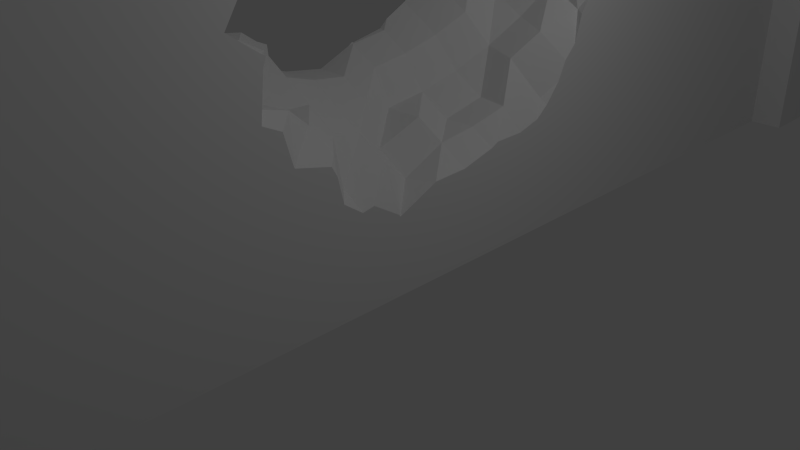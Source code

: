 # Source: MarbleWall_brokenTop.blend  (saved by Blender 2.68.0; exported with 4.5.12 LTS)
import bpy
from mathutils import Matrix  # noqa: F401  (used for matrix-valued properties, if any)

bpy.ops.wm.read_factory_settings(use_empty=True)
scene = bpy.context.scene
scene.name = 'Scene'

# ---- collections
col_collection_1 = bpy.data.collections.new('Collection 1'); scene.collection.children.link(col_collection_1)

# ---- materials (node trees are filled in below, after node groups)
mat_marble = bpy.data.materials.new('marble')
mat_marble.alpha_threshold = 0.0
mat_marble.use_transparent_shadow = False
mat_marble.roughness = 0.5
mat_marble.line_color = (0.0, 0.0, 0.0, 1.0)

# ---- material node trees

# ---- world
world_world = bpy.data.worlds.new('World'); scene.world = world_world
world_world.color = (0.05088, 0.05088, 0.05088)
world_world.use_sun_shadow = False
world_world.sun_shadow_jitter_overblur = 0.0
world_world.cycles.sampling_method = 'MANUAL'
world_world.cycles.sample_map_resolution = 256

# ---- cameras
cam_camera = bpy.data.cameras.new('Camera')
cam_camera.clip_end = 100.0
cam_camera.lens = 35.0
cam_camera.sensor_width = 32.0
cam_camera.sensor_height = 18.0
cam_camera.ortho_scale = 7.314
cam_camera.dof.focus_distance = 0.0
cam_camera.dof.aperture_fstop = 128.0

# ---- lights
light_lamp = bpy.data.lights.new('Lamp', 'POINT')
light_lamp.transmission_factor = 0.0
light_lamp.cutoff_distance = 30.0
light_lamp.energy = 100.0
light_lamp.shadow_buffer_clip_start = 1.001
light_lamp.shadow_soft_size = 0.1
light_lamp.shadow_maximum_resolution = 0.006
light_lamp.use_absolute_resolution = True
light_lamp.cycles.use_multiple_importance_sampling = False

# ---- meshes
me_cube = bpy.data.meshes.new('Cube')
me_cube.from_pydata([(-1.0, -8.133, 5.0), (-1.0, -8.133, 0.0), (1.0, -8.133, 0.0), (1.0, -8.133, 5.0), (-1.0, -1.959, 3.796), (-1.0, -2.017, 3.828), (-1.0, -2.417, 5.0), (-1.0, -2.383, 4.947), (-1.0, -2.17, 4.691), (-1.0, -2.114, 4.413), (-1.0, -2.127, 4.306), (-1.0, -2.16, 4.047), (-1.0, 0.0, 0.0), (1.0, 0.0, 0.0), (0.4594, -2.198, 5.0), (0.5003, -2.195, 5.0), (1.0, -2.47, 5.0), (0.9581, -2.461, 5.0), (0.8739, -2.443, 5.0), (-1.0, 0.0, 2.233), (-1.0, -0.4541, 2.299), (-1.0, -1.622, 3.43), (-1.0, -1.591, 3.396), (-1.0, -1.606, 3.357), (-1.0, -0.8423, 2.739), (-1.0, -0.7026, 2.678), (-1.0, -0.6902, 2.507), (-1.0, -1.79, 3.7), (-1.0, -0.5806, 2.34), (-1.0, -1.349, 2.925), (-1.0, -1.042, 2.882), (-1.0, -1.729, 3.033), (-0.6616, -2.359, 5.0), (-0.06593, -2.257, 5.0), (0.01803, -2.235, 5.0), (-0.03466, -2.249, 5.0), (1.0, 0.0, 1.24), (1.0, -0.4535, 1.035), (1.0, -2.134, 3.097), (1.0, -2.094, 3.207), (1.0, -2.156, 3.243), (1.0, -2.242, 4.383), (1.0, -1.868, 2.052), (1.0, -1.971, 2.447), (1.0, -2.202, 2.562), (1.0, -1.333, 1.792), (1.0, -1.403, 1.921), (1.0, -1.81, 2.024), (1.0, -0.4779, 1.067), (1.0, -0.84, 1.297), (1.0, -1.005, 1.267), (1.0, -1.258, 1.449), (1.0, -2.232, 4.033), (1.0, -2.501, 3.489), (1.0, -1.86, 2.037), (1.0, -2.302, 3.803), (-1.0, 2.767, 4.574), (-1.0, 2.781, 5.0), (-1.0, 8.133, 5.0), (-1.0, 0.5462, 2.426), (-1.0, 0.6006, 2.464), (-1.0, 0.624, 2.455), (-1.0, 2.639, 3.994), (-1.0, 2.587, 4.233), (-1.0, 0.07782, 2.222), (-1.0, 1.531, 2.829), (-1.0, 1.933, 3.161), (-1.0, 2.325, 3.303), (-1.0, 2.658, 3.677), (-1.0, 1.09, 2.553), (-1.0, 1.208, 2.66), (-1.0, 2.442, 3.407), (-1.0, 8.133, 0.0), (1.0, 8.133, 0.0), (1.0, 0.1068, 1.289), (1.0, 2.877, 3.231), (1.0, 2.872, 3.03), (1.0, 1.605, 1.498), (1.0, 1.183, 1.492), (1.0, 1.082, 1.439), (1.0, 2.612, 2.437), (1.0, 2.439, 2.256), (1.0, 2.322, 2.002), (1.0, 2.71, 2.795), (1.0, 0.11, 1.291), (1.0, 0.6006, 1.309), (1.0, 2.109, 1.74), (1.0, 1.929, 1.591), (-0.2692, 2.972, 5.0), (1.0, 8.133, 5.0), (-0.4211, 3.061, 5.0), (-0.7269, 2.786, 5.0), (-0.5919, 2.819, 5.0), (-0.9599, 2.766, 5.0), (1.0, 2.881, 3.381), (1.0, 2.761, 5.0), (1.0, 2.766, 4.987), (1.0, 3.049, 3.858), (1.0, 3.048, 4.62), (1.0, 3.066, 3.981), (1.0, 3.064, 4.058), (-0.1019, 2.874, 5.0), (0.05032, 2.83, 5.0), (0.3378, 3.034, 5.0), (0.7346, 3.002, 5.0), (0.3571, 3.046, 5.0), (-1.5, -8.115, 6.0), (-1.5, -10.99, 6.0), (1.5, -10.99, 6.0), (1.5, -8.115, 6.0), (-1.5, -8.115, 0.0), (-1.5, -10.99, 0.0), (1.5, -10.99, 0.0), (1.5, -8.115, 0.0), (1.5, 10.99, 6.0), (-1.5, 10.99, 6.0), (-1.5, 8.115, 6.0), (1.5, 8.115, 6.0), (1.5, 10.99, 0.0), (-1.5, 10.99, 0.0), (-1.5, 8.115, 0.0), (1.5, 8.115, 0.0), (0.3533, 3.048, 4.993), (0.7984, 3.048, 4.736), (0.07636, 3.066, 4.514), (0.5901, 2.786, 4.24), (-0.3687, 3.066, 4.771), (0.9665, 3.066, 4.0), (0.2481, 2.976, 3.783), (-0.197, 2.976, 4.04), (0.7432, 2.705, 3.589), (-0.4468, 2.705, 4.276), (-0.5998, 2.786, 4.927), (-0.4563, 2.781, 3.591), (-0.01122, 2.781, 3.334), (0.4339, 2.781, 3.077), (0.879, 2.781, 2.82), (-0.2465, 2.488, 2.927), (-0.8434, 2.705, 4.505), (-0.9014, 2.781, 3.848), (0.1986, 2.488, 2.67), (-0.4909, 2.27, 3.283), (0.6991, 2.27, 2.596), (-0.003632, 2.109, 2.319), (-0.2745, 1.933, 2.742), (0.5189, 1.933, 2.284), (-0.6711, 1.933, 2.971), (0.8865, 2.109, 1.805), (0.2801, 1.659, 1.783), (-0.4183, 1.531, 2.493), (-0.165, 1.659, 2.04), (-0.8149, 1.531, 2.722), (0.7717, 1.531, 1.806), (-0.5202, 1.082, 2.316), (-0.2794, 1.154, 1.842), (-0.9168, 1.082, 2.545), (0.1657, 1.154, 1.585), (0.6698, 1.082, 1.629), (-0.5762, 0.6006, 2.219), (-0.3423, 0.6147, 1.733), (-0.9729, 0.6006, 2.448), (0.2171, 0.6006, 1.761), (0.6137, 0.6006, 1.532), (-0.1877, 0.1071, 1.976), (-0.5843, 0.1071, 2.205), (0.09375, 0.06082, 1.46), (0.5388, 0.06082, 1.203), (-0.5441, -0.3802, 2.275), (-0.1474, -0.3802, 2.046), (0.2492, -0.3802, 1.817), (0.6459, -0.3802, 1.588), (-0.4571, -0.8423, 2.426), (-0.06047, -0.8423, 2.197), (0.6816, -1.005, 1.45), (0.3362, -0.8423, 1.968), (-0.5074, -1.475, 2.475), (-0.06231, -1.475, 2.218), (-0.8538, -0.8423, 2.655), (0.4666, -1.262, 2.193), (-0.318, -1.88, 2.803), (0.1271, -1.88, 2.546), (0.8632, -1.262, 1.964), (-0.7234, -1.262, 2.881), (0.6354, -1.622, 2.486), (0.4394, -1.91, 3.062), (0.7974, -2.202, 2.679), (-0.7631, -1.88, 3.06), (-0.09278, -2.202, 3.193), (0.6047, -2.431, 3.373), (-0.9513, -1.622, 3.402), (-0.3539, -1.91, 3.52), (0.2677, -2.114, 3.681), (0.9048, -2.226, 3.869), (-0.7506, -1.91, 3.75), (-0.129, -2.114, 3.91), (0.5081, -2.226, 4.098), (-0.5257, -2.114, 4.139), (0.7549, -2.242, 4.525), (-0.01568, -2.557, 4.354), (-0.9223, -2.114, 4.368), (-0.2852, -2.226, 4.556), (0.3583, -2.242, 4.754), (-0.6818, -2.226, 4.785), (-0.0384, -2.242, 4.983)], [], [(108, 109, 106, 107), (110, 106, 109, 113), (111, 107, 106, 110), (112, 108, 107, 111), (113, 109, 108, 112), (112, 111, 110, 113), (0, 1, 2, 3), (58, 72, 12), (12, 67, 71), (69, 65, 67, 12), (68, 58, 12, 71), (12, 64, 59, 61), (12, 61, 69), (62, 56, 58, 68), (65, 66, 67), (69, 70, 65), (12, 19, 64), (62, 63, 56), (59, 60, 61), (56, 57, 58), (31, 29, 28, 1), (1, 27, 21, 31), (29, 26, 28), (29, 30, 24, 26), (28, 20, 1), (21, 22, 23, 31), (24, 25, 26), (1, 4, 27), (19, 12, 1, 20), (7, 9, 10, 11), (5, 0, 11), (0, 6, 7, 11), (7, 8, 9), (0, 5, 4, 1), (58, 89, 73, 72), (93, 91, 90, 57), (91, 92, 90), (90, 58, 57), (88, 89, 58, 90), (89, 105, 104), (89, 101, 103, 105), (104, 95, 89), (89, 88, 101), (101, 102, 103), (34, 35, 33, 14), (33, 32, 14), (6, 0, 14, 32), (3, 17, 18), (15, 14, 3, 18), (3, 16, 17), (14, 0, 3), (98, 100, 99, 89), (99, 97, 89), (89, 95, 96, 98), (94, 75, 89, 97), (75, 73, 89), (73, 86, 87), (87, 77, 73), (77, 79, 85, 73), (80, 81, 82, 73), (84, 74, 73, 85), (76, 83, 80, 73), (73, 82, 86), (77, 78, 79), (73, 75, 76), (36, 13, 73, 74), (44, 38, 53, 3), (3, 51, 54), (3, 13, 50, 51), (51, 45, 47, 54), (54, 42, 44, 3), (55, 52, 3, 53), (38, 40, 53), (41, 16, 3, 52), (48, 49, 50, 13), (45, 46, 47), (42, 43, 44), (13, 37, 48), (38, 39, 40), (13, 36, 37), (3, 2, 13), (72, 73, 13), (12, 72, 13), (2, 12, 13), (2, 1, 12), (116, 117, 114, 115), (117, 116, 120, 121), (116, 115, 119, 120), (115, 114, 118, 119), (114, 117, 121, 118), (121, 120, 119, 118), (105, 103, 122), (96, 95, 104, 123), (104, 105, 122, 123), (98, 96, 123), (92, 91, 132), (90, 92, 132, 126), (101, 88, 126), (88, 90, 126), (102, 101, 126, 124), (102, 124, 122, 103), (122, 124, 125, 123), (98, 123, 127, 100), (123, 125, 127), (99, 100, 127), (93, 57, 56, 138), (93, 138, 132, 91), (132, 138, 131, 126), (126, 131, 129, 124), (124, 129, 128, 125), (125, 128, 130, 127), (97, 99, 127, 130), (130, 94, 97), (56, 63, 138), (63, 62, 139, 138), (138, 139, 131), (131, 139, 133, 129), (129, 133, 134, 128), (128, 134, 135, 130), (130, 135, 136, 94), (75, 94, 136, 76), (83, 76, 136), (62, 68, 139), (71, 141, 139, 68), (139, 141, 133), (133, 141, 137, 134), (137, 140, 135, 134), (135, 140, 142, 136), (80, 83, 136, 142), (142, 81, 80), (67, 66, 146, 141), (71, 67, 141), (141, 146, 144, 137), (137, 144, 143, 140), (140, 143, 145, 142), (82, 81, 145, 147), (81, 142, 145), (86, 82, 147), (66, 65, 151, 146), (146, 151, 149, 144), (149, 150, 143, 144), (143, 150, 148, 145), (145, 148, 152, 147), (77, 87, 147, 152), (87, 86, 147), (70, 69, 155, 65), (155, 151, 65), (151, 155, 153, 149), (153, 154, 150, 149), (150, 154, 156, 148), (148, 156, 157, 152), (78, 152, 157, 79), (78, 77, 152), (160, 155, 61, 60), (155, 69, 61), (155, 160, 158, 153), (158, 159, 154, 153), (154, 159, 161, 156), (156, 161, 162, 157), (85, 79, 157, 162), (60, 59, 160), (64, 164, 160, 59), (160, 164, 158), (158, 164, 163, 159), (159, 163, 165, 161), (161, 165, 166, 162), (84, 162, 166, 74), (84, 85, 162), (19, 167, 164, 64), (19, 20, 167), (167, 168, 163, 164), (163, 168, 169, 165), (165, 169, 170, 166), (37, 166, 170, 48), (166, 37, 36, 74), (25, 24, 177, 26), (28, 26, 177, 171), (28, 171, 167, 20), (171, 172, 168, 167), (172, 174, 169, 168), (169, 174, 173, 170), (49, 170, 173, 50), (49, 48, 170), (30, 29, 182, 177), (177, 24, 30), (177, 182, 175, 171), (171, 175, 176, 172), (172, 176, 178, 174), (174, 178, 181, 173), (51, 173, 181, 45), (51, 50, 173), (22, 21, 189, 23), (31, 23, 189, 186), (29, 31, 186, 182), (182, 186, 179, 175), (179, 180, 176, 175), (180, 183, 178, 176), (54, 178, 183, 42), (54, 47, 181, 178), (47, 46, 181), (46, 45, 181), (4, 5, 193, 27), (27, 193, 189, 21), (189, 193, 190, 186), (186, 190, 187, 179), (179, 187, 184, 180), (180, 184, 185, 183), (43, 42, 183, 185), (185, 44, 43), (10, 9, 199), (11, 10, 199, 196), (11, 196, 193, 5), (193, 196, 194, 190), (190, 194, 191, 187), (187, 191, 188, 184), (39, 184, 188, 40), (39, 38, 185, 184), (38, 44, 185), (8, 7, 202, 199), (9, 8, 199), (202, 200, 196, 199), (196, 200, 198, 194), (194, 198, 195, 191), (191, 195, 192, 188), (53, 188, 192, 55), (53, 40, 188), (7, 6, 32, 202), (32, 33, 203, 202), (202, 203, 200), (200, 203, 201, 198), (198, 201, 197, 195), (41, 52, 192, 195), (195, 197, 41), (52, 55, 192), (33, 35, 203), (34, 14, 203, 35), (15, 201, 203, 14), (18, 197, 201, 15), (18, 17, 197), (197, 17, 16, 41)])
_uv = me_cube.uv_layers.new(name='UVMap')
_uv.uv.foreach_set('vector', [0.1832, 0.6375, 0.1832, 0.5497, 0.2748, 0.5497, 0.2748, 0.6375, 0.2748, 0.3666, 0.2748, 0.5497, 0.1832, 0.5497, 0.1832, 0.3666, 0.4578, 0.6375, 0.2748, 0.6375, 0.2748, 0.5497, 0.4578, 0.5497, 0.1832, 0.8205, 0.1832, 0.6375, 0.2748, 0.6375, 0.2748, 0.8205, 0.0001711, 0.5497, 0.1832, 0.5497, 0.1832, 0.6375, 0.0001719, 0.6375, 0.0001711, 0.1375, 0.0001712, 0.229, 0.0001712, 0.229, 0.0001711, 0.1375, 0.1455, 0.626, 0.1455, 0.626, 0.1455, 0.5649, 0.1455, 0.5649, 0.6107, 0.626, 0.4582, 0.626, 0.4582, 0.626, 0.3936, 0.8243, 0.4646, 0.7235, 0.4681, 0.7203, 0.4269, 0.7464, 0.4403, 0.738, 0.4646, 0.7235, 0.3936, 0.8243, 0.4747, 0.7121, 0.6417, 0.6717, 0.3936, 0.8243, 0.4681, 0.7203, 0.3936, 0.8243, 0.396, 0.7565, 0.4103, 0.7502, 0.4127, 0.7494, 0.3936, 0.8243, 0.4127, 0.7494, 0.4269, 0.7464, 0.4741, 0.7024, 0.478, 0.6847, 0.6417, 0.6717, 0.4747, 0.7121, 0.4403, 0.738, 0.4526, 0.7278, 0.4646, 0.7235, 0.4269, 0.7464, 0.4305, 0.7431, 0.4403, 0.738, 0.3936, 0.8243, 0.3936, 0.7561, 0.396, 0.7565, 0.4741, 0.7024, 0.4725, 0.6951, 0.478, 0.6847, 0.4103, 0.7502, 0.4119, 0.7491, 0.4127, 0.7494, 0.478, 0.6847, 0.4785, 0.6717, 0.6417, 0.6717, 0.8195, 0.626, 0.8228, 0.626, 0.8406, 0.626, 0.912, 0.626, 0.912, 0.626, 0.7992, 0.626, 0.8074, 0.626, 0.8195, 0.626, 0.8228, 0.626, 0.8356, 0.626, 0.8406, 0.626, 0.8228, 0.626, 0.8241, 0.626, 0.8285, 0.626, 0.8356, 0.626, 0.8406, 0.626, 0.8419, 0.626, 0.912, 0.626, 0.8074, 0.626, 0.8084, 0.626, 0.8096, 0.626, 0.8195, 0.626, 0.8285, 0.626, 0.8303, 0.626, 0.8356, 0.626, 0.912, 0.626, 0.7962, 0.626, 0.7992, 0.626, 0.8439, 0.626, 0.912, 0.626, 0.912, 0.626, 0.8419, 0.626, 0.3209, 0.5175, 0.3291, 0.5013, 0.3287, 0.498, 0.3277, 0.4901, 0.3321, 0.4834, 0.1455, 0.5192, 0.3277, 0.4901, 0.1455, 0.5192, 0.3199, 0.5192, 0.3209, 0.5175, 0.3277, 0.4901, 0.3209, 0.5175, 0.3274, 0.5097, 0.3291, 0.5013, 0.1455, 0.5192, 0.3321, 0.4834, 0.3338, 0.4824, 0.1455, 0.3666, 0.649, 0.2137, 0.649, 0.2137, 0.649, 0.3663, 0.649, 0.3663, 0.4852, 0.2137, 0.4858, 0.2137, 0.4942, 0.2137, 0.4857, 0.2137, 0.4858, 0.2137, 0.4868, 0.2137, 0.4942, 0.2137, 0.4942, 0.2137, 0.649, 0.2137, 0.4857, 0.2137, 0.4915, 0.2137, 0.649, 0.2137, 0.649, 0.2137, 0.4942, 0.2137, 0.649, 0.2137, 0.4938, 0.2137, 0.4924, 0.2137, 0.649, 0.2137, 0.4885, 0.2137, 0.4934, 0.2137, 0.4938, 0.2137, 0.4924, 0.2137, 0.4851, 0.2137, 0.649, 0.2137, 0.649, 0.2137, 0.4915, 0.2137, 0.4885, 0.2137, 0.4885, 0.2137, 0.4872, 0.2137, 0.4934, 0.2137, 0.3327, 0.2137, 0.3322, 0.2137, 0.332, 0.2137, 0.3338, 0.2137, 0.332, 0.2137, 0.3289, 0.2137, 0.3338, 0.2137, 0.3271, 0.2137, 0.1527, 0.2137, 0.3338, 0.2137, 0.3289, 0.2137, 0.649, 0.1527, 0.649, 0.154, 0.649, 0.1566, 0.649, 0.168, 0.649, 0.1692, 0.649, 0.1527, 0.649, 0.1566, 0.649, 0.1527, 0.649, 0.1527, 0.649, 0.154, 0.649, 0.1692, 0.649, 0.2137, 0.649, 0.1527, 0.4938, 0.1527, 0.4943, 0.1527, 0.4944, 0.1527, 0.649, 0.1527, 0.4944, 0.1527, 0.4939, 0.1527, 0.649, 0.1527, 0.649, 0.1527, 0.4851, 0.1527, 0.4852, 0.1527, 0.4938, 0.1527, 0.4888, 0.1527, 0.4886, 0.1527, 0.649, 0.1527, 0.4939, 0.1527, 0.4886, 0.1527, 0.649, 0.1527, 0.649, 0.1527, 0.649, 0.1527, 0.4652, 0.1527, 0.4597, 0.1527, 0.4597, 0.1527, 0.4498, 0.1527, 0.649, 0.1527, 0.4498, 0.1527, 0.4338, 0.1527, 0.4192, 0.1527, 0.649, 0.1527, 0.4805, 0.1527, 0.4752, 0.1527, 0.4717, 0.1527, 0.649, 0.1527, 0.4042, 0.1527, 0.4041, 0.1527, 0.649, 0.1527, 0.4192, 0.1527, 0.4885, 0.1527, 0.4835, 0.1527, 0.4805, 0.1527, 0.649, 0.1527, 0.649, 0.1527, 0.4717, 0.1527, 0.4652, 0.1527, 0.4498, 0.1527, 0.4369, 0.1527, 0.4338, 0.1527, 0.649, 0.1527, 0.4886, 0.1527, 0.4885, 0.1527, 0.4008, 0.1527, 0.4008, 0.1527, 0.649, 0.1527, 0.4041, 0.1527, 0.3337, 0.1527, 0.3357, 0.1527, 0.3246, 0.1527, 0.1527, 0.1527, 0.1527, 0.1527, 0.3625, 0.1527, 0.3441, 0.1527, 0.1527, 0.1527, 0.4008, 0.1527, 0.3702, 0.1527, 0.3625, 0.1527, 0.3625, 0.1527, 0.3602, 0.1527, 0.3456, 0.1527, 0.3441, 0.1527, 0.3441, 0.1527, 0.3439, 0.1527, 0.3337, 0.1527, 0.1527, 0.1527, 0.3306, 0.1527, 0.3328, 0.1527, 0.1527, 0.1527, 0.3246, 0.1527, 0.3357, 0.1527, 0.3351, 0.1527, 0.3246, 0.1527, 0.3324, 0.1527, 0.3255, 0.1527, 0.1527, 0.1527, 0.3328, 0.1527, 0.3863, 0.1527, 0.3752, 0.1527, 0.3702, 0.1527, 0.4008, 0.1527, 0.3602, 0.1527, 0.358, 0.1527, 0.3456, 0.1527, 0.3439, 0.1527, 0.3407, 0.1527, 0.3337, 0.1527, 0.4008, 0.1527, 0.387, 0.1527, 0.3863, 0.1527, 0.3357, 0.1527, 0.337, 0.1527, 0.3351, 0.1527, 0.4008, 0.1527, 0.4008, 0.1527, 0.387, 0.1527, 0.1527, 0.1527, 0.1527, 0.1527, 0.4008, 0.1527, 0.649, 0.0001712, 0.649, 0.0001712, 0.4008, 0.0001711, 0.4008, 0.0001711, 0.649, 0.0001712, 0.4008, 0.0001711, 0.1527, 0.0001712, 0.4008, 0.0001711, 0.4008, 0.0001711, 0.1527, 0.0001712, 0.1527, 0.0001712, 0.4008, 0.0001711, 0.9998, 0.6412, 0.9998, 0.5497, 0.912, 0.5497, 0.912, 0.6412, 0.9539, 0.9009, 0.9539, 0.8094, 0.9539, 0.8094, 0.9539, 0.9009, 0.9539, 0.8094, 1.042, 0.8094, 1.042, 0.8094, 0.9539, 0.8094, 1.042, 0.8094, 1.042, 0.9009, 1.042, 0.9009, 1.042, 0.8094, 1.042, 0.9009, 0.9539, 0.9009, 0.9539, 0.9009, 1.042, 0.9009, 0.1832, 1.403, 0.2748, 1.403, 0.2748, 1.491, 0.1832, 1.491, 0.0, 0.0, 1.0, 0.0, 1.0, 1.0, 0.0, 0.0, 1.0, 0.0, 1.0, 1.0, 0.0, 1.0, 0.0, 0.0, 1.0, 0.0, 1.0, 1.0, 0.0, 1.0, 0.0, 0.0, 1.0, 0.0, 1.0, 1.0, 0.0, 0.0, 1.0, 0.0, 1.0, 1.0, 0.0, 0.0, 1.0, 0.0, 1.0, 1.0, 0.0, 1.0, 0.0, 0.0, 1.0, 0.0, 1.0, 1.0, 0.0, 0.0, 1.0, 0.0, 1.0, 1.0, 0.0, 0.0, 1.0, 0.0, 1.0, 1.0, 0.0, 1.0, 0.0, 0.0, 1.0, 0.0, 1.0, 1.0, 0.0, 1.0, 0.0, 0.0, 1.0, 0.0, 1.0, 1.0, 0.0, 1.0, 0.0, 0.0, 1.0, 0.0, 1.0, 1.0, 0.0, 1.0, 0.0, 0.0, 1.0, 0.0, 1.0, 1.0, 0.0, 0.0, 1.0, 0.0, 1.0, 1.0, 0.0, 0.0, 1.0, 0.0, 1.0, 1.0, 0.0, 1.0, 0.0, 0.0, 1.0, 0.0, 1.0, 1.0, 0.0, 1.0, 0.0, 0.0, 1.0, 0.0, 1.0, 1.0, 0.0, 1.0, 0.0, 0.0, 1.0, 0.0, 1.0, 1.0, 0.0, 1.0, 0.0, 0.0, 1.0, 0.0, 1.0, 1.0, 0.0, 1.0, 0.0, 0.0, 1.0, 0.0, 1.0, 1.0, 0.0, 1.0, 0.0, 0.0, 1.0, 0.0, 1.0, 1.0, 0.0, 1.0, 0.0, 0.0, 1.0, 0.0, 1.0, 1.0, 0.0, 0.0, 1.0, 0.0, 1.0, 1.0, 0.0, 0.0, 1.0, 0.0, 1.0, 1.0, 0.0, 1.0, 0.0, 0.0, 1.0, 0.0, 1.0, 1.0, 0.0, 0.0, 1.0, 0.0, 1.0, 1.0, 0.0, 1.0, 0.0, 0.0, 1.0, 0.0, 1.0, 1.0, 0.0, 1.0, 0.0, 0.0, 1.0, 0.0, 1.0, 1.0, 0.0, 1.0, 0.0, 0.0, 1.0, 0.0, 1.0, 1.0, 0.0, 1.0, 0.0, 0.0, 1.0, 0.0, 1.0, 1.0, 0.0, 1.0, 0.0, 0.0, 1.0, 0.0, 1.0, 1.0, 0.0, 0.0, 1.0, 0.0, 1.0, 1.0, 0.0, 0.0, 1.0, 0.0, 1.0, 1.0, 0.0, 1.0, 0.0, 0.0, 1.0, 0.0, 1.0, 1.0, 0.0, 0.0, 1.0, 0.0, 1.0, 1.0, 0.0, 1.0, 0.0, 0.0, 1.0, 0.0, 1.0, 1.0, 0.0, 1.0, 0.0, 0.0, 1.0, 0.0, 1.0, 1.0, 0.0, 1.0, 0.0, 0.0, 1.0, 0.0, 1.0, 1.0, 0.0, 1.0, 0.0, 0.0, 1.0, 0.0, 1.0, 1.0, 0.0, 0.0, 1.0, 0.0, 1.0, 1.0, 0.0, 1.0, 0.0, 0.0, 1.0, 0.0, 1.0, 1.0, 0.0, 0.0, 1.0, 0.0, 1.0, 1.0, 0.0, 1.0, 0.0, 0.0, 1.0, 0.0, 1.0, 1.0, 0.0, 1.0, 0.0, 0.0, 1.0, 0.0, 1.0, 1.0, 0.0, 1.0, 0.0, 0.0, 1.0, 0.0, 1.0, 1.0, 0.0, 1.0, 0.0, 0.0, 1.0, 0.0, 1.0, 1.0, 0.0, 0.0, 1.0, 0.0, 1.0, 1.0, 0.0, 0.0, 1.0, 0.0, 1.0, 1.0, 0.0, 1.0, 0.0, 0.0, 1.0, 0.0, 1.0, 1.0, 0.0, 1.0, 0.0, 0.0, 1.0, 0.0, 1.0, 1.0, 0.0, 1.0, 0.0, 0.0, 1.0, 0.0, 1.0, 1.0, 0.0, 1.0, 0.0, 0.0, 1.0, 0.0, 1.0, 1.0, 0.0, 1.0, 0.0, 0.0, 1.0, 0.0, 1.0, 1.0, 0.0, 1.0, 0.0, 0.0, 1.0, 0.0, 1.0, 1.0, 0.0, 0.0, 1.0, 0.0, 1.0, 1.0, 0.0, 1.0, 0.0, 0.0, 1.0, 0.0, 1.0, 1.0, 0.0, 0.0, 1.0, 0.0, 1.0, 1.0, 0.0, 1.0, 0.0, 0.0, 1.0, 0.0, 1.0, 1.0, 0.0, 1.0, 0.0, 0.0, 1.0, 0.0, 1.0, 1.0, 0.0, 1.0, 0.0, 0.0, 1.0, 0.0, 1.0, 1.0, 0.0, 1.0, 0.0, 0.0, 1.0, 0.0, 1.0, 1.0, 0.0, 1.0, 0.0, 0.0, 1.0, 0.0, 1.0, 1.0, 0.0, 0.0, 1.0, 0.0, 1.0, 1.0, 0.0, 1.0, 0.0, 0.0, 1.0, 0.0, 1.0, 1.0, 0.0, 0.0, 1.0, 0.0, 1.0, 1.0, 0.0, 1.0, 0.0, 0.0, 1.0, 0.0, 1.0, 1.0, 0.0, 1.0, 0.0, 0.0, 1.0, 0.0, 1.0, 1.0, 0.0, 1.0, 0.0, 0.0, 1.0, 0.0, 1.0, 1.0, 0.0, 1.0, 0.0, 0.0, 1.0, 0.0, 1.0, 1.0, 0.0, 1.0, 0.0, 0.0, 1.0, 0.0, 1.0, 1.0, 0.0, 0.0, 1.0, 0.0, 1.0, 1.0, 0.0, 1.0, 0.0, 0.0, 1.0, 0.0, 1.0, 1.0, 0.0, 0.0, 1.0, 0.0, 1.0, 1.0, 0.0, 1.0, 0.0, 0.0, 1.0, 0.0, 1.0, 1.0, 0.0, 1.0, 0.0, 0.0, 1.0, 0.0, 1.0, 1.0, 0.0, 1.0, 0.0, 0.0, 1.0, 0.0, 1.0, 1.0, 0.0, 1.0, 0.0, 0.0, 1.0, 0.0, 1.0, 1.0, 0.0, 0.0, 1.0, 0.0, 1.0, 1.0, 0.0, 1.0, 0.0, 0.0, 1.0, 0.0, 1.0, 1.0, 0.0, 0.0, 1.0, 0.0, 1.0, 1.0, 0.0, 1.0, 0.0, 0.0, 1.0, 0.0, 1.0, 1.0, 0.0, 1.0, 0.0, 0.0, 1.0, 0.0, 1.0, 1.0, 0.0, 1.0, 0.0, 0.0, 1.0, 0.0, 1.0, 1.0, 0.0, 1.0, 0.0, 0.0, 1.0, 0.0, 1.0, 1.0, 0.0, 1.0, 0.0, 0.0, 1.0, 0.0, 1.0, 1.0, 0.0, 1.0, 0.0, 0.0, 1.0, 0.0, 1.0, 1.0, 0.0, 1.0, 0.0, 0.0, 1.0, 0.0, 1.0, 1.0, 0.0, 1.0, 0.0, 0.0, 1.0, 0.0, 1.0, 1.0, 0.0, 1.0, 0.0, 0.0, 1.0, 0.0, 1.0, 1.0, 0.0, 1.0, 0.0, 0.0, 1.0, 0.0, 1.0, 1.0, 0.0, 1.0, 0.0, 0.0, 1.0, 0.0, 1.0, 1.0, 0.0, 1.0, 0.0, 0.0, 1.0, 0.0, 1.0, 1.0, 0.0, 0.0, 1.0, 0.0, 1.0, 1.0, 0.0, 1.0, 0.0, 0.0, 1.0, 0.0, 1.0, 1.0, 0.0, 0.0, 1.0, 0.0, 1.0, 1.0, 0.0, 1.0, 0.0, 0.0, 1.0, 0.0, 1.0, 1.0, 0.0, 1.0, 0.0, 0.0, 1.0, 0.0, 1.0, 1.0, 0.0, 1.0, 0.0, 0.0, 1.0, 0.0, 1.0, 1.0, 0.0, 1.0, 0.0, 0.0, 1.0, 0.0, 1.0, 1.0, 0.0, 1.0, 0.0, 0.0, 1.0, 0.0, 1.0, 1.0, 0.0, 0.0, 1.0, 0.0, 1.0, 1.0, 0.0, 1.0, 0.0, 0.0, 1.0, 0.0, 1.0, 1.0, 0.0, 1.0, 0.0, 0.0, 1.0, 0.0, 1.0, 1.0, 0.0, 1.0, 0.0, 0.0, 1.0, 0.0, 1.0, 1.0, 0.0, 1.0, 0.0, 0.0, 1.0, 0.0, 1.0, 1.0, 0.0, 1.0, 0.0, 0.0, 1.0, 0.0, 1.0, 1.0, 0.0, 1.0, 0.0, 0.0, 1.0, 0.0, 1.0, 1.0, 0.0, 1.0, 0.0, 0.0, 1.0, 0.0, 1.0, 1.0, 0.0, 1.0, 0.0, 0.0, 1.0, 0.0, 1.0, 1.0, 0.0, 0.0, 1.0, 0.0, 1.0, 1.0, 0.0, 0.0, 1.0, 0.0, 1.0, 1.0, 0.0, 1.0, 0.0, 0.0, 1.0, 0.0, 1.0, 1.0, 0.0, 1.0, 0.0, 0.0, 1.0, 0.0, 1.0, 1.0, 0.0, 1.0, 0.0, 0.0, 1.0, 0.0, 1.0, 1.0, 0.0, 1.0, 0.0, 0.0, 1.0, 0.0, 1.0, 1.0, 0.0, 1.0, 0.0, 0.0, 1.0, 0.0, 1.0, 1.0, 0.0, 1.0, 0.0, 0.0, 1.0, 0.0, 1.0, 1.0, 0.0, 1.0, 0.0, 0.0, 1.0, 0.0, 1.0, 1.0, 0.0, 0.0, 1.0, 0.0, 1.0, 1.0, 0.0, 0.0, 1.0, 0.0, 1.0, 1.0, 0.0, 1.0, 0.0, 0.0, 1.0, 0.0, 1.0, 1.0, 0.0, 1.0, 0.0, 0.0, 1.0, 0.0, 1.0, 1.0, 0.0, 1.0, 0.0, 0.0, 1.0, 0.0, 1.0, 1.0, 0.0, 1.0, 0.0, 0.0, 1.0, 0.0, 1.0, 1.0, 0.0, 1.0, 0.0, 0.0, 1.0, 0.0, 1.0, 1.0, 0.0, 1.0, 0.0, 0.0, 1.0, 0.0, 1.0, 1.0, 0.0, 1.0, 0.0, 0.0, 1.0, 0.0, 1.0, 1.0, 0.0, 0.0, 1.0, 0.0, 1.0, 1.0, 0.0, 1.0, 0.0, 0.0, 1.0, 0.0, 1.0, 1.0, 0.0, 0.0, 1.0, 0.0, 1.0, 1.0, 0.0, 1.0, 0.0, 0.0, 1.0, 0.0, 1.0, 1.0, 0.0, 1.0, 0.0, 0.0, 1.0, 0.0, 1.0, 1.0, 0.0, 1.0, 0.0, 0.0, 1.0, 0.0, 1.0, 1.0, 0.0, 1.0, 0.0, 0.0, 1.0, 0.0, 1.0, 1.0, 0.0, 1.0, 0.0, 0.0, 1.0, 0.0, 1.0, 1.0, 0.0, 0.0, 1.0, 0.0, 1.0, 1.0, 0.0, 1.0, 0.0, 0.0, 1.0, 0.0, 1.0, 1.0, 0.0, 1.0, 0.0, 0.0, 1.0, 0.0, 1.0, 1.0, 0.0, 0.0, 1.0, 0.0, 1.0, 1.0, 0.0, 1.0, 0.0, 0.0, 1.0, 0.0, 1.0, 1.0, 0.0, 1.0, 0.0, 0.0, 1.0, 0.0, 1.0, 1.0, 0.0, 1.0, 0.0, 0.0, 1.0, 0.0, 1.0, 1.0, 0.0, 0.0, 1.0, 0.0, 1.0, 1.0, 0.0, 0.0, 1.0, 0.0, 1.0, 1.0, 0.0, 0.0, 1.0, 0.0, 1.0, 1.0, 0.0, 1.0, 0.0, 0.0, 1.0, 0.0, 1.0, 1.0, 0.0, 1.0, 0.0, 0.0, 1.0, 0.0, 1.0, 1.0, 0.0, 1.0, 0.0, 0.0, 1.0, 0.0, 1.0, 1.0, 0.0, 0.0, 1.0, 0.0, 1.0, 1.0, 0.0, 1.0])
me_cube.materials.append(mat_marble)
me_cube.use_remesh_preserve_volume = False
me_cube.use_remesh_preserve_attributes = False
me_cube.use_mirror_vertex_groups = False
me_cube.update()

# ---- objects
ob_cube = bpy.data.objects.new('Cube', me_cube)
ob_lamp = bpy.data.objects.new('Lamp', light_lamp)
ob_camera = bpy.data.objects.new('Camera', cam_camera)

# ---- transforms, parenting, visibility, modifiers, constraints
ob_cube.location = (0.0, 0.0, 0.0)
ob_cube.lock_rotations_4d = False
ob_cube.empty_display_type = 'ARROWS'
ob_cube.lineart.crease_threshold = 0.0
ob_lamp.location = (4.076, 1.005, 5.904)
ob_lamp.rotation_euler = (0.6503, 0.05522, 1.866)
ob_lamp.lock_rotations_4d = False
ob_lamp.empty_display_type = 'ARROWS'
ob_lamp.color = (0.0, 0.0, 0.0, 0.0)
ob_lamp.lineart.crease_threshold = 0.0
ob_camera.location = (7.481, -6.508, 5.344)
ob_camera.rotation_euler = (1.109, 0.01082, 0.8149)
ob_camera.lock_rotations_4d = False
ob_camera.empty_display_type = 'ARROWS'
ob_camera.color = (0.0, 0.0, 0.0, 0.0)
ob_camera.display_type = 'WIRE'
ob_camera.lineart.crease_threshold = 0.0

# ---- collection membership
col_collection_1.objects.link(ob_cube)
col_collection_1.objects.link(ob_lamp)
col_collection_1.objects.link(ob_camera)

# ---- scene / render settings (as saved in the file)
scene.camera = ob_camera
scene.frame_start = 1; scene.frame_end = 250; scene.frame_set(1)
scene.render.engine = 'BLENDER_EEVEE_NEXT'
scene.render.image_settings.color_mode = 'RGB'
scene.render.image_settings.compression = 90
scene.render.resolution_percentage = 50
scene.render.dither_intensity = 0.0
scene.cycles.use_denoising = False
scene.cycles.samples = 10
scene.cycles.sampling_pattern = 'TABULATED_SOBOL'
scene.cycles.light_sampling_threshold = 0.0
scene.cycles.use_adaptive_sampling = False
scene.cycles.use_light_tree = False
scene.cycles.blur_glossy = 0.0
scene.cycles.volume_bounces = 1
scene.cycles.pixel_filter_type = 'GAUSSIAN'
scene.cycles.sample_clamp_indirect = 0.0
scene.view_settings.view_transform = 'Standard'
bpy.context.view_layer.update()
